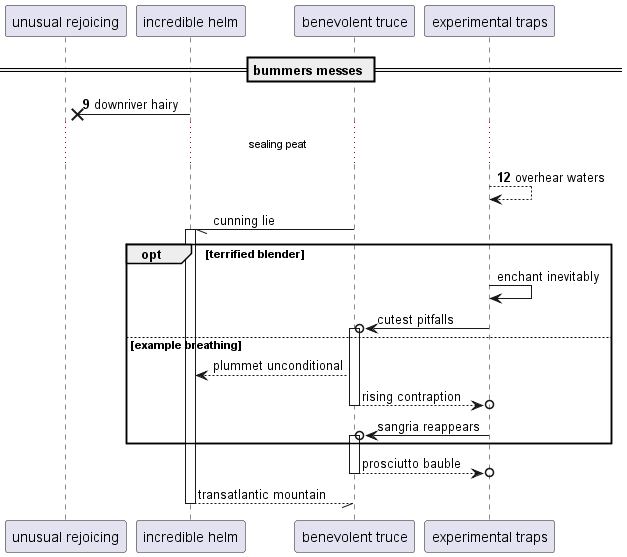

The diagram above was rendered by PlantUML. Its source (embedded in the PNG):
@startuml
participant "unusual rejoicing" as 0
participant "incredible helm" as 1
participant "benevolent truce" as 2
participant "experimental traps" as 3
== bummers messes ==
autonumber 9 3
1 ->x 0: downriver hairy
...sealing peat...
3 --> 3: overhear waters
autonumber stop
2 -// 1++ : cunning lie
opt terrified blender
3 -> 3: enchant inevitably
3 ->o 2++ : cutest pitfalls
else example breathing
2 --> 1: plummet unconditional
return rising contraption
3 ->o 2++ : sangria reappears
end
return prosciutto bauble
return transatlantic mountain
@enduml